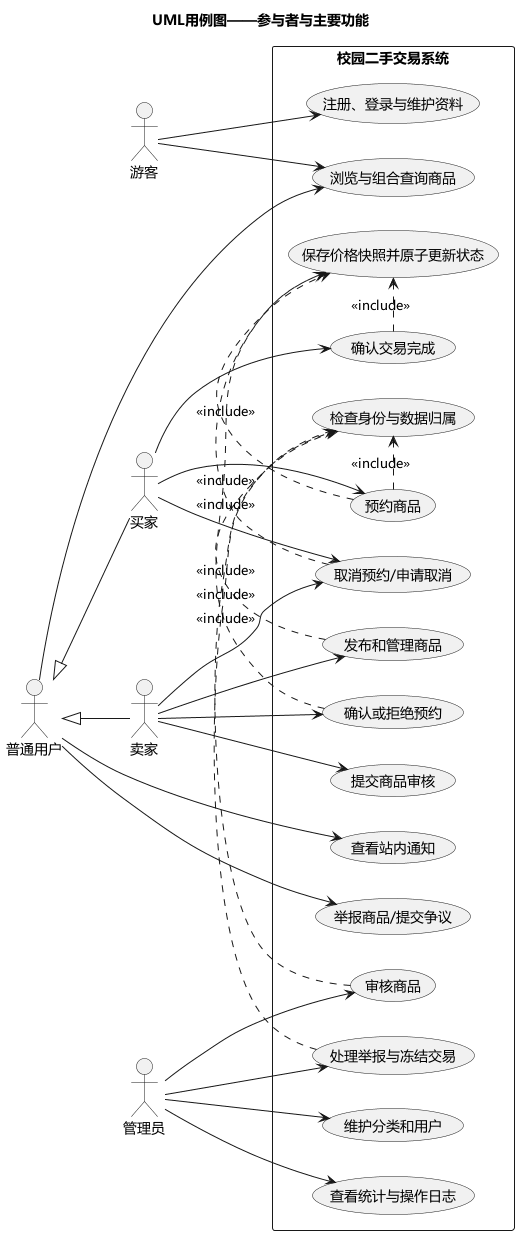

The diagram above was rendered by PlantUML. Its source (embedded in the PNG):
@startuml
left to right direction
skinparam defaultFontName Microsoft YaHei
skinparam shadowing false
skinparam packageStyle rectangle
title UML用例图——参与者与主要功能

actor 游客
actor "普通用户" as User
actor 买家
actor 卖家
actor 管理员
User <|-- 买家
User <|-- 卖家

rectangle "校园二手交易系统" {
  usecase "浏览与组合查询商品" as UC_Search
  usecase "注册、登录与维护资料" as UC_Account
  usecase "发布和管理商品" as UC_Product
  usecase "提交商品审核" as UC_Submit
  usecase "预约商品" as UC_Reserve
  usecase "取消预约/申请取消" as UC_Cancel
  usecase "确认或拒绝预约" as UC_Handle
  usecase "确认交易完成" as UC_Complete
  usecase "查看站内通知" as UC_Notify
  usecase "举报商品/提交争议" as UC_Report
  usecase "审核商品" as UC_Audit
  usecase "处理举报与冻结交易" as UC_Moderate
  usecase "维护分类和用户" as UC_Admin
  usecase "查看统计与操作日志" as UC_Stats
  usecase "检查身份与数据归属" as UC_Auth
  usecase "保存价格快照并原子更新状态" as UC_Atomic
}

游客 --> UC_Search
游客 --> UC_Account
User --> UC_Search
User --> UC_Notify
User --> UC_Report
卖家 --> UC_Product
卖家 --> UC_Submit
卖家 --> UC_Handle
卖家 --> UC_Cancel
买家 --> UC_Reserve
买家 --> UC_Cancel
买家 --> UC_Complete
管理员 --> UC_Audit
管理员 --> UC_Moderate
管理员 --> UC_Admin
管理员 --> UC_Stats

UC_Product .> UC_Auth : <<include>>
UC_Reserve .> UC_Auth : <<include>>
UC_Reserve .> UC_Atomic : <<include>>
UC_Cancel .> UC_Atomic : <<include>>
UC_Handle .> UC_Atomic : <<include>>
UC_Complete .> UC_Atomic : <<include>>
UC_Audit .> UC_Auth : <<include>>
UC_Moderate .> UC_Auth : <<include>>
@enduml